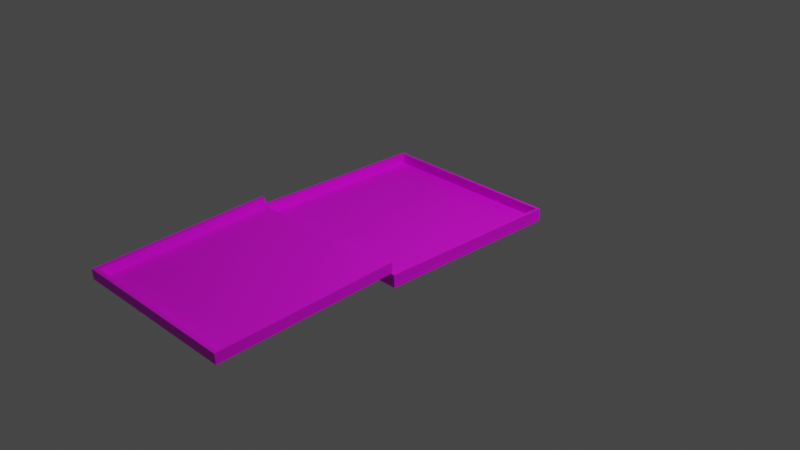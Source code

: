 # Source: pizza.blend  (saved by Blender 2.81.16; exported with 4.5.12 LTS)
import bpy
from mathutils import Matrix  # noqa: F401  (used for matrix-valued properties, if any)

bpy.ops.wm.read_factory_settings(use_empty=True)
scene = bpy.context.scene
scene.name = 'Scene'

# ---- collections
col_collection = bpy.data.collections.new('Collection'); scene.collection.children.link(col_collection)

# ---- images (referenced by path relative to the original .blend; pixels are not part of the script)
import os
ASSET_DIR = os.environ.get("B2B_ASSET_DIR", "")  # directory of the original .blend (textures are referenced by path, not embedded)
HERE = os.path.dirname(os.path.abspath(__file__))  # packed textures are extracted next to this script under _unpacked/

def load_image(name, relpath, width, height, colorspace="sRGB"):
    """Load a texture the original file referenced (path relative to the .blend, or extracted next to this script)."""
    p = next((c for c in (os.path.join(HERE, relpath), os.path.join(ASSET_DIR, relpath)) if relpath and os.path.exists(c)), "")
    if p:
        img = bpy.data.images.load(p, check_existing=True)
        img.name = name
    else:  # same state as the original file: an image datablock whose file is absent (Cycles renders it pink)
        img = bpy.data.images.new(name, width, height)
        img.source = "FILE"
        img.filepath = "//" + (relpath or name)
    img.colorspace_settings.name = colorspace
    return img
img_37424203_carton_texture_background_jpg = load_image('37424203-carton-texture-background.jpg', '37424203-carton-texture-background.jpg', 1024, 1024, 'sRGB')

# ---- materials (node trees are filled in below, after node groups)
mat_material_002 = bpy.data.materials.new('Material.002')
mat_material_002.use_transparent_shadow = False
mat_material_003 = bpy.data.materials.new('Material.003')
mat_material_003.use_transparent_shadow = False
mat_material_001 = bpy.data.materials.new('Material.001')
mat_material_001.use_transparent_shadow = False

# ---- material node trees
mat_material_002.use_nodes = True; mat_material_002.node_tree.nodes.clear()
_N = mat_material_002.node_tree.nodes; _L = mat_material_002.node_tree.links
n0 = _N.new('ShaderNodeOutputMaterial'); n0.name = 'Material Output'; n0.location = (300, 300)
n1 = _N.new('ShaderNodeBsdfPrincipled'); n1.name = 'Principled BSDF'; n1.location = (10, 300)
n1.distribution = 'GGX'
n1.subsurface_method = 'BURLEY'
n1.inputs[3].default_value = 1.45
n1.inputs[27].default_value = (0.0, 0.0, 0.0, 1.0)
n1.inputs[28].default_value = 1.0
n2 = _N.new('ShaderNodeTexImage'); n2.name = 'Image Texture'; n2.location = (-280, 280)
n2.image = img_37424203_carton_texture_background_jpg
_L.new(n1.outputs[0], n0.inputs[0])
_L.new(n2.outputs[0], n1.inputs[0])
n0.is_active_output = True
mat_material_003.use_nodes = True; mat_material_003.node_tree.nodes.clear()
_N = mat_material_003.node_tree.nodes; _L = mat_material_003.node_tree.links
n0 = _N.new('ShaderNodeOutputMaterial'); n0.name = 'Material Output'; n0.location = (300, 300)
n1 = _N.new('ShaderNodeBsdfPrincipled'); n1.name = 'Principled BSDF'; n1.location = (10, 300)
n1.distribution = 'GGX'
n1.subsurface_method = 'BURLEY'
n1.inputs[3].default_value = 1.45
n1.inputs[27].default_value = (0.0, 0.0, 0.0, 1.0)
n1.inputs[28].default_value = 1.0
n2 = _N.new('ShaderNodeTexImage'); n2.name = 'Image Texture'; n2.location = (-280, 280)
n2.image = img_37424203_carton_texture_background_jpg
_L.new(n1.outputs[0], n0.inputs[0])
_L.new(n2.outputs[0], n1.inputs[0])
n0.is_active_output = True
mat_material_001.use_nodes = True; mat_material_001.node_tree.nodes.clear()
_N = mat_material_001.node_tree.nodes; _L = mat_material_001.node_tree.links
n0 = _N.new('ShaderNodeOutputMaterial'); n0.name = 'Material Output'; n0.location = (300, 300)
n1 = _N.new('ShaderNodeBsdfPrincipled'); n1.name = 'Principled BSDF'; n1.location = (10, 300)
n1.distribution = 'GGX'
n1.subsurface_method = 'BURLEY'
n1.inputs[3].default_value = 1.45
n1.inputs[27].default_value = (0.0, 0.0, 0.0, 1.0)
n1.inputs[28].default_value = 1.0
n2 = _N.new('ShaderNodeTexImage'); n2.name = 'Image Texture'; n2.location = (-280, 280)
n2.image = img_37424203_carton_texture_background_jpg
_L.new(n1.outputs[0], n0.inputs[0])
_L.new(n2.outputs[0], n1.inputs[0])
n0.is_active_output = True

# ---- world
world_world = bpy.data.worlds.new('World'); scene.world = world_world
world_world.use_nodes = True; world_world.node_tree.nodes.clear()
_N = world_world.node_tree.nodes; _L = world_world.node_tree.links
n0 = _N.new('ShaderNodeOutputWorld'); n0.name = 'World Output'; n0.location = (300, 300)
n1 = _N.new('ShaderNodeBackground'); n1.name = 'Background'; n1.location = (10, 300)
n1.inputs[0].default_value = (0.05088, 0.05088, 0.05088, 1.0)
_L.new(n1.outputs[0], n0.inputs[0])
n0.is_active_output = True
world_world.color = (0.05088, 0.05088, 0.05088)
world_world.use_sun_shadow = False
world_world.sun_shadow_jitter_overblur = 0.0

# ---- cameras
cam_camera = bpy.data.cameras.new('Camera')
cam_camera.clip_end = 100.0
cam_camera.ortho_scale = 7.314

# ---- lights
light_light = bpy.data.lights.new('Light', 'POINT')
light_light.transmission_factor = 0.0
light_light.energy = 1000.0
light_light.shadow_soft_size = 0.1
light_light.shadow_maximum_resolution = 0.006
light_light.use_absolute_resolution = True

# ---- meshes
me_plane = bpy.data.meshes.new('Plane')
me_plane.from_pydata([(-1.0, -1.0, 0.0), (1.0, -1.0, 0.0), (-1.0, 1.0, 0.0), (1.0, 1.0, 0.0), (-1.0, -1.0, 0.0), (1.0, -1.0, 0.0), (-1.0, 1.0, 0.0), (1.0, 1.0, 0.0), (-1.0, -1.0, 0.03121), (1.0, -1.0, 0.03121), (-1.0, 1.0, 0.03121), (1.0, 1.0, 0.03121)], [], [(0, 2, 3, 1), (7, 6, 10, 11), (3, 2, 6, 7), (0, 1, 5, 4), (1, 3, 7, 5), (2, 0, 4, 6), (8, 9, 11, 10), (4, 5, 9, 8), (5, 7, 11, 9), (6, 4, 8, 10)])
_uv = me_plane.uv_layers.new(name='UVMap')
_uv.uv.foreach_set('vector', [0.0, 0.0, 0.0, 1.0, 1.0, 1.0, 1.0, 0.0, 1.0, 1.0, 0.0, 1.0, 0.0, 1.0, 1.0, 1.0, 1.0, 1.0, 0.0, 1.0, 0.0, 1.0, 1.0, 1.0, 0.0, 0.0, 1.0, 0.0, 1.0, 0.0, 0.0, 0.0, 1.0, 0.0, 1.0, 1.0, 1.0, 1.0, 1.0, 0.0, 0.0, 1.0, 0.0, 0.0, 0.0, 0.0, 0.0, 1.0, 0.0, 0.0, 1.0, 0.0, 1.0, 1.0, 0.0, 1.0, 0.0, 0.0, 1.0, 0.0, 1.0, 0.0, 0.0, 0.0, 1.0, 0.0, 1.0, 1.0, 1.0, 1.0, 1.0, 0.0, 0.0, 1.0, 0.0, 0.0, 0.0, 0.0, 0.0, 1.0])
me_plane.materials.append(mat_material_002)
me_plane.use_remesh_fix_poles = True
me_plane.use_remesh_preserve_attributes = False
me_plane.use_mirror_vertex_groups = False
me_plane.update()
me_plane_002 = bpy.data.meshes.new('Plane.002')
me_plane_002.from_pydata([(-1.0, -1.0, 0.0), (1.0, -1.0, 0.0), (-1.0, 1.0, 0.0), (1.0, 1.0, 0.0), (-1.0, -1.0, 0.0), (1.0, -1.0, 0.0), (-1.0, 1.0, 0.0), (1.0, 1.0, 0.0), (-1.0, -1.0, 0.03121), (1.0, -1.0, 0.03121), (-1.0, 1.0, 0.03121), (1.0, 1.0, 0.03121), (-1.0, -0.9714, 0.0), (1.0, -0.9714, 0.0), (-1.0, -0.9714, 0.0), (1.0, -0.9714, 0.0), (-1.0, -0.9714, 0.03121), (1.0, -0.9714, 0.03121), (-1.0, -0.9714, -1.948), (-1.0, -1.0, -1.948), (1.0, -1.0, -1.948), (1.0, -0.9714, -1.948), (-1.0, -0.9714, -1.966), (-1.0, -1.0, -1.966), (1.0, -1.0, -1.966), (1.0, -0.9714, -1.966), (1.0, 0.9729, 0.0), (1.0, 0.9729, 0.0), (1.0, 0.9729, 0.03121), (-1.0, 0.9729, 0.0), (-1.0, 0.9729, 0.0), (-1.0, 0.9729, 0.03121), (1.0, 0.9729, -1.927), (1.0, 1.0, -1.927), (-1.0, 1.0, -1.927), (-1.0, 0.9729, -1.927), (1.0, 0.9729, -1.965), (1.0, 1.0, -1.965), (-1.0, 1.0, -1.965), (-1.0, 0.9729, -1.965), (-1.0, -0.9994, -1.927), (1.0, -0.9994, -1.927), (-1.0, -0.9994, -1.965), (1.0, -0.9994, -1.965)], [], [(2, 3, 33, 34), (7, 6, 10, 11), (3, 2, 6, 7), (0, 1, 5, 4), (26, 3, 7, 27), (12, 0, 4, 14), (31, 28, 11, 10), (4, 5, 9, 8), (27, 7, 11, 28), (14, 4, 8, 16), (30, 14, 16, 31), (5, 15, 17, 9), (8, 9, 17, 16), (29, 12, 14, 30), (1, 13, 15, 5), (12, 13, 21, 18), (21, 20, 24, 25), (1, 0, 19, 20), (13, 1, 20, 21), (0, 12, 18, 19), (23, 22, 25, 24), (19, 18, 22, 23), (18, 21, 25, 22), (20, 19, 23, 24), (2, 29, 30, 6), (6, 30, 31, 10), (15, 27, 28, 17), (16, 17, 28, 31), (13, 26, 27, 15), (12, 29, 26, 13), (33, 32, 36, 37), (26, 29, 35, 32), (3, 26, 32, 33), (29, 2, 34, 35), (39, 38, 37, 36), (39, 36, 43, 42), (34, 33, 37, 38), (35, 34, 38, 39), (41, 40, 42, 43), (32, 35, 40, 41), (35, 39, 42, 40), (36, 32, 41, 43)])
_uv = me_plane_002.uv_layers.new(name='UVMap')
_uv.uv.foreach_set('vector', [0.0, 1.0, 1.0, 1.0, 1.0, 1.0, 0.0, 1.0, 1.0, 1.0, 0.0, 1.0, 0.0, 1.0, 1.0, 1.0, 1.0, 1.0, 0.0, 1.0, 0.0, 1.0, 1.0, 1.0, 0.0, 0.0, 1.0, 0.0, 1.0, 0.0, 0.0, 0.0, 1.0, 0.9865, 1.0, 1.0, 1.0, 1.0, 1.0, 0.9865, 0.0, 0.01432, 0.0, 0.0, 0.0, 0.0, 0.0, 0.01432, 0.0, 0.9865, 1.0, 0.9865, 1.0, 1.0, 0.0, 1.0, 0.0, 0.0, 1.0, 0.0, 1.0, 0.0, 0.0, 0.0, 1.0, 0.9865, 1.0, 1.0, 1.0, 1.0, 1.0, 0.9865, 0.0, 0.01432, 0.0, 0.0, 0.0, 0.0, 0.0, 0.01432, 0.0, 0.9865, 0.0, 0.01432, 0.0, 0.01432, 0.0, 0.9865, 1.0, 0.0, 1.0, 0.01432, 1.0, 0.01432, 1.0, 0.0, 0.0, 0.0, 1.0, 0.0, 1.0, 0.01432, 0.0, 0.01432, 0.0, 0.9865, 0.0, 0.01432, 0.0, 0.01432, 0.0, 0.9865, 1.0, 0.0, 1.0, 0.01432, 1.0, 0.01432, 1.0, 0.0, 0.0, 0.01432, 1.0, 0.01432, 1.0, 0.01432, 0.0, 0.01432, 1.0, 0.01432, 1.0, 0.0, 1.0, 0.0, 1.0, 0.01432, 1.0, 0.0, 0.0, 0.0, 0.0, 0.0, 1.0, 0.0, 1.0, 0.01432, 1.0, 0.0, 1.0, 0.0, 1.0, 0.01432, 0.0, 0.0, 0.0, 0.01432, 0.0, 0.01432, 0.0, 0.0, 0.0, 0.0, 0.0, 0.01432, 1.0, 0.01432, 1.0, 0.0, 0.0, 0.0, 0.0, 0.01432, 0.0, 0.01432, 0.0, 0.0, 0.0, 0.01432, 1.0, 0.01432, 1.0, 0.01432, 0.0, 0.01432, 1.0, 0.0, 0.0, 0.0, 0.0, 0.0, 1.0, 0.0, 0.0, 1.0, 0.0, 0.9865, 0.0, 0.9865, 0.0, 1.0, 0.0, 1.0, 0.0, 0.9865, 0.0, 0.9865, 0.0, 1.0, 1.0, 0.01432, 1.0, 0.9865, 1.0, 0.9865, 1.0, 0.01432, 0.0, 0.01432, 1.0, 0.01432, 1.0, 0.9865, 0.0, 0.9865, 1.0, 0.01432, 1.0, 0.9865, 1.0, 0.9865, 1.0, 0.01432, 0.0, 0.01432, 0.0, 0.9865, 1.0, 0.9865, 1.0, 0.01432, 1.0, 1.0, 1.0, 0.9865, 1.0, 0.9865, 1.0, 1.0, 1.0, 0.9865, 0.0, 0.9865, 0.0, 0.9865, 1.0, 0.9865, 1.0, 1.0, 1.0, 0.9865, 1.0, 0.9865, 1.0, 1.0, 0.0, 0.9865, 0.0, 1.0, 0.0, 1.0, 0.0, 0.9865, 0.0, 0.9865, 0.0, 1.0, 1.0, 1.0, 1.0, 0.9865, 0.0, 0.9865, 1.0, 0.9865, 1.0, 0.9865, 0.0, 0.9865, 0.0, 1.0, 1.0, 1.0, 1.0, 1.0, 0.0, 1.0, 0.0, 0.9865, 0.0, 1.0, 0.0, 1.0, 0.0, 0.9865, 1.0, 0.9865, 0.0, 0.9865, 0.0, 0.9865, 1.0, 0.9865, 1.0, 0.9865, 0.0, 0.9865, 0.0, 0.9865, 1.0, 0.9865, 0.0, 0.9865, 0.0, 0.9865, 0.0, 0.9865, 0.0, 0.9865, 1.0, 0.9865, 1.0, 0.9865, 1.0, 0.9865, 1.0, 0.9865])
me_plane_002.materials.append(mat_material_003)
me_plane_002.use_remesh_fix_poles = True
me_plane_002.use_remesh_preserve_attributes = False
me_plane_002.use_mirror_vertex_groups = False
me_plane_002.update()
me_plane_003 = bpy.data.meshes.new('Plane.003')
me_plane_003.from_pydata([(-1.0, 1.2, 1.48), (1.0, 1.2, 1.48), (-1.0, 3.174, 0.945), (1.0, 3.174, 0.945), (-1.0, 1.2, 1.48), (1.0, 1.2, 1.48), (-1.0, 3.174, 0.945), (1.0, 3.174, 0.945), (-1.0, 1.203, 1.511), (1.0, 1.203, 1.511), (-1.0, 3.177, 0.9758), (1.0, 3.177, 0.9758), (-1.0, 3.126, 0.958), (1.0, 3.126, 0.958), (-1.0, 3.126, 0.958), (1.0, 3.126, 0.958), (-1.0, 3.129, 0.9888), (1.0, 3.129, 0.9888), (1.0, 3.111, 0.8048), (1.0, 3.159, 0.7918), (-1.0, 3.159, 0.7918), (-1.0, 3.111, 0.8048), (-0.9457, 1.2, 1.48), (-0.9457, 3.174, 0.945), (-0.9457, 1.2, 1.48), (-0.9457, 3.174, 0.945), (-0.9457, 1.203, 1.511), (-0.9457, 3.177, 0.9758), (-0.9457, 3.129, 0.9888), (-0.9457, 3.126, 0.958), (-0.9457, 3.159, 0.7918), (-0.9457, 3.111, 0.8048), (-1.0, 3.112, 0.808), (-1.0, 1.186, 1.33), (-0.9457, 1.186, 1.33), (-0.9457, 3.112, 0.808), (0.9621, 1.2, 1.48), (0.9621, 1.2, 1.48), (0.9621, 1.203, 1.511), (0.9621, 3.126, 0.958), (0.9621, 3.111, 0.8048), (0.9621, 3.174, 0.945), (0.9621, 3.174, 0.945), (0.9621, 3.177, 0.9758), (0.9621, 3.129, 0.9888), (0.9621, 3.159, 0.7918), (0.9621, 1.185, 1.328), (1.0, 1.185, 1.328), (1.0, 3.112, 0.8057), (0.9621, 3.112, 0.8057)], [], [(12, 2, 20, 21), (25, 6, 10, 27), (23, 2, 6, 25), (36, 1, 5, 37), (13, 3, 7, 15), (12, 0, 4, 14), (44, 17, 11, 43), (37, 5, 9, 38), (15, 7, 11, 17), (14, 4, 8, 16), (6, 14, 16, 10), (5, 15, 17, 9), (38, 9, 17, 44), (2, 12, 14, 6), (1, 13, 15, 5), (39, 13, 48, 49), (40, 45, 19, 18), (29, 12, 21, 31), (41, 3, 19, 45), (3, 13, 18, 19), (2, 23, 30, 20), (39, 29, 31, 40), (21, 20, 30, 31), (0, 12, 32, 33), (8, 26, 28, 16), (4, 24, 26, 8), (16, 28, 27, 10), (0, 22, 24, 4), (41, 23, 25, 42), (42, 25, 27, 43), (33, 32, 35, 34), (29, 22, 34, 35), (22, 0, 33, 34), (12, 29, 35, 32), (7, 42, 43, 11), (3, 41, 42, 7), (13, 39, 40, 18), (23, 41, 45, 30), (31, 30, 45, 40), (22, 29, 39, 36), (26, 38, 44, 28), (24, 37, 38, 26), (28, 44, 43, 27), (22, 36, 37, 24), (46, 49, 48, 47), (1, 36, 46, 47), (13, 1, 47, 48), (36, 39, 49, 46)])
_uv = me_plane_003.uv_layers.new(name='UVMap')
_uv.uv.foreach_set('vector', [0.0, 0.9757, 0.0, 1.0, 0.0, 1.0, 0.0, 0.9757, 0.02715, 1.0, 0.0, 1.0, 0.0, 1.0, 0.02715, 1.0, 0.02715, 1.0, 0.0, 1.0, 0.0, 1.0, 0.02715, 1.0, 0.981, 0.0, 1.0, 0.0, 1.0, 0.0, 0.981, 0.0, 1.0, 0.9757, 1.0, 1.0, 1.0, 1.0, 1.0, 0.9757, 0.0, 0.9757, 0.0, 0.0, 0.0, 0.0, 0.0, 0.9757, 0.981, 0.9757, 1.0, 0.9757, 1.0, 1.0, 0.981, 1.0, 0.981, 0.0, 1.0, 0.0, 1.0, 0.0, 0.981, 0.0, 1.0, 0.9757, 1.0, 1.0, 1.0, 1.0, 1.0, 0.9757, 0.0, 0.9757, 0.0, 0.0, 0.0, 0.0, 0.0, 0.9757, 0.0, 1.0, 0.0, 0.9757, 0.0, 0.9757, 0.0, 1.0, 1.0, 0.0, 1.0, 0.9757, 1.0, 0.9757, 1.0, 0.0, 0.981, 0.0, 1.0, 0.0, 1.0, 0.9757, 0.981, 0.9757, 0.0, 1.0, 0.0, 0.9757, 0.0, 0.9757, 0.0, 1.0, 1.0, 0.0, 1.0, 0.9757, 1.0, 0.9757, 1.0, 0.0, 0.981, 0.9757, 1.0, 0.9757, 1.0, 0.9757, 0.981, 0.9757, 0.981, 0.9757, 0.981, 1.0, 1.0, 1.0, 1.0, 0.9757, 0.02715, 0.9757, 0.0, 0.9757, 0.0, 0.9757, 0.02715, 0.9757, 0.981, 1.0, 1.0, 1.0, 1.0, 1.0, 0.981, 1.0, 1.0, 1.0, 1.0, 0.9757, 1.0, 0.9757, 1.0, 1.0, 0.0, 1.0, 0.02715, 1.0, 0.02715, 1.0, 0.0, 1.0, 0.981, 0.9757, 0.02715, 0.9757, 0.02715, 0.9757, 0.981, 0.9757, 0.0, 0.9757, 0.0, 1.0, 0.02715, 1.0, 0.02715, 0.9757, 0.0, 0.0, 0.0, 0.9757, 0.0, 0.9757, 0.0, 0.0, 0.0, 0.0, 0.02715, 0.0, 0.02715, 0.9757, 0.0, 0.9757, 0.0, 0.0, 0.02715, 0.0, 0.02715, 0.0, 0.0, 0.0, 0.0, 0.9757, 0.02715, 0.9757, 0.02715, 1.0, 0.0, 1.0, 0.0, 0.0, 0.02715, 0.0, 0.02715, 0.0, 0.0, 0.0, 0.981, 1.0, 0.02715, 1.0, 0.02715, 1.0, 0.981, 1.0, 0.981, 1.0, 0.02715, 1.0, 0.02715, 1.0, 0.981, 1.0, 0.0, 0.0, 0.0, 0.9757, 0.02715, 0.9757, 0.02715, 0.0, 0.02715, 0.9757, 0.02715, 0.0, 0.02715, 0.0, 0.02715, 0.9757, 0.02715, 0.0, 0.0, 0.0, 0.0, 0.0, 0.02715, 0.0, 0.0, 0.9757, 0.02715, 0.9757, 0.02715, 0.9757, 0.0, 0.9757, 1.0, 1.0, 0.981, 1.0, 0.981, 1.0, 1.0, 1.0, 1.0, 1.0, 0.981, 1.0, 0.981, 1.0, 1.0, 1.0, 1.0, 0.9757, 0.981, 0.9757, 0.981, 0.9757, 1.0, 0.9757, 0.02715, 1.0, 0.981, 1.0, 0.981, 1.0, 0.02715, 1.0, 0.02715, 0.9757, 0.02715, 1.0, 0.981, 1.0, 0.981, 0.9757, 0.02715, 0.0, 0.02715, 0.9757, 0.981, 0.9757, 0.981, 0.0, 0.02715, 0.0, 0.981, 0.0, 0.981, 0.9757, 0.02715, 0.9757, 0.02715, 0.0, 0.981, 0.0, 0.981, 0.0, 0.02715, 0.0, 0.02715, 0.9757, 0.981, 0.9757, 0.981, 1.0, 0.02715, 1.0, 0.02715, 0.0, 0.981, 0.0, 0.981, 0.0, 0.02715, 0.0, 0.981, 0.0, 0.981, 0.9757, 1.0, 0.9757, 1.0, 0.0, 1.0, 0.0, 0.981, 0.0, 0.981, 0.0, 1.0, 0.0, 1.0, 0.9757, 1.0, 0.0, 1.0, 0.0, 1.0, 0.9757, 0.981, 0.0, 0.981, 0.9757, 0.981, 0.9757, 0.981, 0.0])
me_plane_003.materials.append(mat_material_001)
me_plane_003.use_remesh_fix_poles = True
me_plane_003.use_remesh_preserve_attributes = False
me_plane_003.use_mirror_vertex_groups = False
me_plane_003.update()

# ---- objects
ob_light = bpy.data.objects.new('Light', light_light)
ob_camera = bpy.data.objects.new('Camera', cam_camera)
ob_plane = bpy.data.objects.new('Plane', me_plane)
ob_plane_001 = bpy.data.objects.new('Plane.001', me_plane_002)
ob_plane_002 = bpy.data.objects.new('Plane.002', me_plane_003)

# ---- transforms, parenting, visibility, modifiers, constraints
ob_light.location = (4.076, 1.005, 5.904)
ob_light.rotation_euler = (0.6503, 0.05522, 1.866)
ob_light.lock_rotations_4d = False
ob_light.empty_display_type = 'ARROWS'
ob_light.color = (0.0, 0.0, 0.0, 0.0)
ob_light.lineart.crease_threshold = 0.0
ob_camera.location = (7.359, -6.926, 4.958)
ob_camera.rotation_euler = (1.109, 0.0, 0.8149)
ob_camera.lock_rotations_4d = False
ob_camera.empty_display_type = 'ARROWS'
ob_camera.color = (0.0, 0.0, 0.0, 0.0)
ob_camera.display_type = 'WIRE'
ob_camera.lineart.crease_threshold = 0.0
ob_plane.location = (0.0, 0.0, 0.0)
ob_plane.lineart.crease_threshold = 0.0
ob_plane_001.location = (0.9672, -7.383e-10, 0.08)
ob_plane_001.rotation_euler = (0.0, 1.571, 0.0)
ob_plane_001.scale = (0.05, 1.0, 1.0)
ob_plane_001.lineart.crease_threshold = 0.0
ob_plane_002.location = (0.0, -0.06188, 1.273)
ob_plane_002.rotation_euler = (3.366, -0.0, 0.0)
ob_plane_002.scale = (0.96, 0.96, 0.6)
ob_plane_002.lineart.crease_threshold = 0.0

# ---- collection membership
col_collection.objects.link(ob_light)
col_collection.objects.link(ob_camera)
col_collection.objects.link(ob_plane)
col_collection.objects.link(ob_plane_001)
col_collection.objects.link(ob_plane_002)

# ---- scene / render settings (as saved in the file)
scene.camera = ob_camera
scene.frame_start = 1; scene.frame_end = 250; scene.frame_set(40)
scene.render.engine = 'BLENDER_EEVEE_NEXT'
scene.cycles.use_denoising = False
scene.cycles.samples = 128
scene.cycles.sampling_pattern = 'TABULATED_SOBOL'
scene.cycles.use_adaptive_sampling = False
scene.cycles.use_light_tree = False
scene.view_settings.view_transform = 'Filmic'
bpy.context.view_layer.update()
